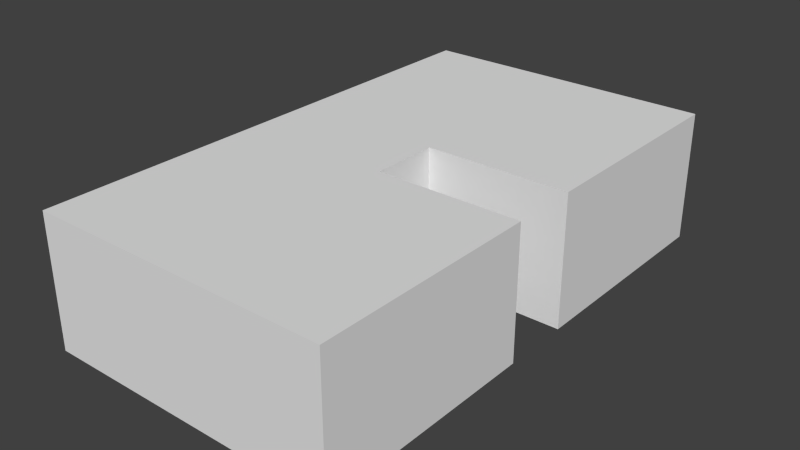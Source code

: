# Source: GrassGroundWellCollision.blend  (saved by Blender 2.76.0; exported with 4.5.12 LTS)
import bpy
from mathutils import Matrix  # noqa: F401  (used for matrix-valued properties, if any)

bpy.ops.wm.read_factory_settings(use_empty=True)
scene = bpy.context.scene
scene.name = 'Scene'

# ---- collections
col_collection_1 = bpy.data.collections.new('Collection 1'); scene.collection.children.link(col_collection_1)

# ---- world
world_world = bpy.data.worlds.new('World'); scene.world = world_world
world_world.color = (0.05088, 0.05088, 0.05088)
world_world.use_sun_shadow = False
world_world.sun_shadow_jitter_overblur = 0.0
world_world.cycles.sampling_method = 'MANUAL'
world_world.cycles.sample_map_resolution = 256

# ---- meshes
me_cube = bpy.data.meshes.new('Cube')
me_cube.from_pydata([(-11.1, -2.998, -4.839), (-11.1, -2.998, 4.839), (-11.1, 3.234, 4.839), (-11.1, 3.234, -4.839), (10.94, 19.03, 4.839), (10.94, -19.09, 4.839), (-11.1, -19.09, 4.839), (-11.1, 19.03, 4.839), (10.94, 19.03, -4.839), (-11.1, 19.03, -4.839), (10.94, -19.09, -4.839), (-11.1, -19.09, -4.839), (10.94, -2.53, 4.839), (10.94, -2.53, -4.839), (10.94, 2.471, 4.839), (10.94, 2.471, -4.839), (0.3173, -2.53, -4.839), (0.3173, -2.53, 4.839), (0.3173, 2.471, 4.839), (0.3173, 2.471, -4.839)], [], [(3, 2, 7, 9), (6, 11, 10, 5), (13, 12, 5, 10), (16, 17, 12, 13), (15, 14, 18, 19), (16, 19, 18, 17), (8, 4, 14, 15), (7, 4, 8, 9), (0, 1, 2, 3), (11, 6, 1, 0), (18, 14, 4, 7, 2), (18, 2, 1, 17), (1, 6, 5, 12, 17), (16, 0, 3, 19), (0, 16, 13, 10, 11), (19, 3, 9, 8, 15)])
me_cube.use_remesh_preserve_volume = False
me_cube.use_remesh_preserve_attributes = False
me_cube.use_mirror_vertex_groups = False
me_cube.update()

# ---- objects
ob_cube = bpy.data.objects.new('Cube', me_cube)

# ---- transforms, parenting, visibility, modifiers, constraints
ob_cube.location = (4.981, 0.3378, 4.007)
ob_cube.lock_rotations_4d = False
ob_cube.empty_display_type = 'ARROWS'
ob_cube.lineart.crease_threshold = 0.0

# ---- collection membership
col_collection_1.objects.link(ob_cube)

# ---- scene / render settings (as saved in the file)
scene.frame_start = 1; scene.frame_end = 250; scene.frame_set(1)
scene.render.engine = 'BLENDER_EEVEE_NEXT'
scene.render.resolution_percentage = 50
scene.render.dither_intensity = 0.0
scene.cycles.use_denoising = False
scene.cycles.samples = 10
scene.cycles.sampling_pattern = 'TABULATED_SOBOL'
scene.cycles.light_sampling_threshold = 0.0
scene.cycles.use_adaptive_sampling = False
scene.cycles.use_light_tree = False
scene.cycles.blur_glossy = 0.0
scene.cycles.pixel_filter_type = 'GAUSSIAN'
scene.cycles.sample_clamp_indirect = 0.0
scene.view_settings.view_transform = 'Standard'
bpy.context.view_layer.update()

# ---- added for rendering (the .blend has no active camera and no usable light): camera, sun
cam_auto = bpy.data.cameras.new('AutoCamera')
cam_auto.lens = 50.0
cam_auto.sensor_width = 36.0
cam_auto.clip_end = 1000.0
ob_auto_camera = bpy.data.objects.new('AutoCamera', cam_auto)
scene.collection.objects.link(ob_auto_camera)
ob_auto_camera.location = (46.6217, -49.7557, 37.3826)
ob_auto_camera.rotation_euler = (1.09748, -7.21219e-08, 0.694738)
scene.camera = ob_auto_camera
light_auto_sun = bpy.data.lights.new('AutoSun', 'SUN')
light_auto_sun.energy = 3.0
light_auto_sun.angle = 0.0523599
ob_auto_sun = bpy.data.objects.new('AutoSun', light_auto_sun)
scene.collection.objects.link(ob_auto_sun)
ob_auto_sun.rotation_euler = (0.872665, 0.174533, 0.523599)
bpy.context.view_layer.update()
